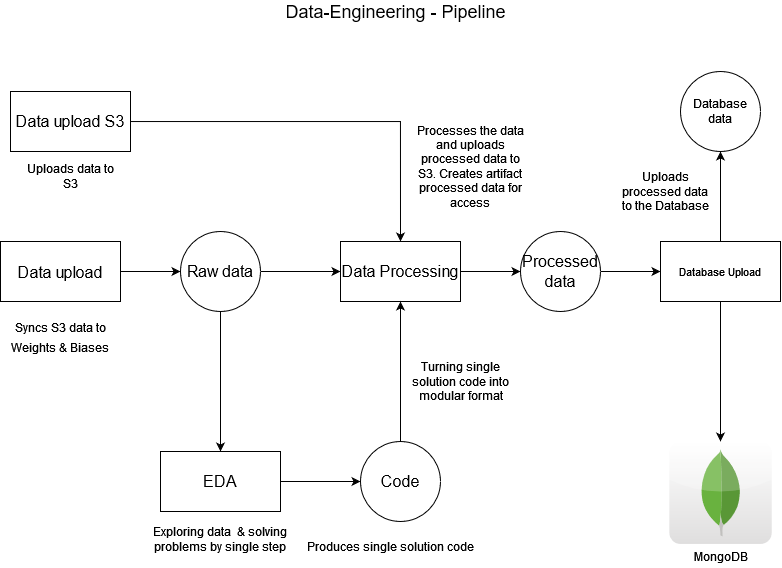

The diagram above was exported from draw.io. Its source (the exported page's mxGraphModel, read from the mxfile embedded in the PNG):
<mxGraphModel dx="903" dy="467" grid="1" gridSize="10" guides="1" tooltips="1" connect="1" arrows="1" fold="1" page="1" pageScale="1" pageWidth="827" pageHeight="1169" background="#ffffff" math="0" shadow="0">
  <root>
    <mxCell id="0" />
    <mxCell id="1" parent="0" />
    <mxCell id="E8VF6VAo8wIGdTnCT48--13" style="edgeStyle=orthogonalEdgeStyle;rounded=0;orthogonalLoop=1;jettySize=auto;html=1;fontSize=11;entryX=0.5;entryY=0;entryDx=0;entryDy=0;" edge="1" parent="1" source="E8VF6VAo8wIGdTnCT48--1" target="E8VF6VAo8wIGdTnCT48--9">
      <mxGeometry relative="1" as="geometry">
        <mxPoint x="660" y="250" as="targetPoint" />
      </mxGeometry>
    </mxCell>
    <mxCell id="E8VF6VAo8wIGdTnCT48--1" value="&lt;font style=&quot;font-size: 16px&quot;&gt;Data upload S3&lt;/font&gt;" style="rounded=0;whiteSpace=wrap;html=1;" vertex="1" parent="1">
      <mxGeometry x="40" y="160" width="120" height="60" as="geometry" />
    </mxCell>
    <mxCell id="E8VF6VAo8wIGdTnCT48--2" value="&lt;font style=&quot;font-size: 18px&quot;&gt;Data-Engineering - Pipeline&lt;/font&gt;" style="text;html=1;align=center;verticalAlign=middle;resizable=0;points=[];autosize=1;strokeColor=none;fillColor=none;" vertex="1" parent="1">
      <mxGeometry x="305" y="70" width="240" height="20" as="geometry" />
    </mxCell>
    <mxCell id="E8VF6VAo8wIGdTnCT48--7" value="" style="edgeStyle=orthogonalEdgeStyle;rounded=0;orthogonalLoop=1;jettySize=auto;html=1;fontSize=12;" edge="1" parent="1" source="E8VF6VAo8wIGdTnCT48--5" target="E8VF6VAo8wIGdTnCT48--6">
      <mxGeometry relative="1" as="geometry" />
    </mxCell>
    <mxCell id="E8VF6VAo8wIGdTnCT48--5" value="&lt;font style=&quot;font-size: 16px&quot;&gt;Data upload&lt;/font&gt;" style="rounded=0;whiteSpace=wrap;html=1;fontSize=18;" vertex="1" parent="1">
      <mxGeometry x="30" y="310" width="120" height="60" as="geometry" />
    </mxCell>
    <mxCell id="E8VF6VAo8wIGdTnCT48--10" value="" style="edgeStyle=orthogonalEdgeStyle;rounded=0;orthogonalLoop=1;jettySize=auto;html=1;fontSize=16;" edge="1" parent="1" source="E8VF6VAo8wIGdTnCT48--6" target="E8VF6VAo8wIGdTnCT48--9">
      <mxGeometry relative="1" as="geometry" />
    </mxCell>
    <mxCell id="E8VF6VAo8wIGdTnCT48--15" value="" style="edgeStyle=orthogonalEdgeStyle;rounded=0;orthogonalLoop=1;jettySize=auto;html=1;fontSize=16;" edge="1" parent="1" source="E8VF6VAo8wIGdTnCT48--6" target="E8VF6VAo8wIGdTnCT48--14">
      <mxGeometry relative="1" as="geometry" />
    </mxCell>
    <mxCell id="E8VF6VAo8wIGdTnCT48--6" value="&lt;font style=&quot;font-size: 16px&quot;&gt;Raw data&lt;/font&gt;" style="ellipse;whiteSpace=wrap;html=1;aspect=fixed;fontSize=12;" vertex="1" parent="1">
      <mxGeometry x="210" y="300" width="80" height="80" as="geometry" />
    </mxCell>
    <mxCell id="E8VF6VAo8wIGdTnCT48--8" value="Uploads data to S3" style="text;html=1;strokeColor=none;fillColor=none;align=center;verticalAlign=middle;whiteSpace=wrap;rounded=0;fontSize=12;" vertex="1" parent="1">
      <mxGeometry x="50" y="230" width="100" height="30" as="geometry" />
    </mxCell>
    <mxCell id="E8VF6VAo8wIGdTnCT48--12" value="" style="edgeStyle=orthogonalEdgeStyle;rounded=0;orthogonalLoop=1;jettySize=auto;html=1;fontSize=11;" edge="1" parent="1" source="E8VF6VAo8wIGdTnCT48--9" target="E8VF6VAo8wIGdTnCT48--11">
      <mxGeometry relative="1" as="geometry" />
    </mxCell>
    <mxCell id="E8VF6VAo8wIGdTnCT48--9" value="&lt;font style=&quot;font-size: 16px&quot;&gt;&lt;font style=&quot;font-size: 16px&quot;&gt;&lt;font style=&quot;font-size: 16px&quot;&gt;Data Processing&lt;/font&gt;&lt;br&gt;&lt;/font&gt;&lt;/font&gt;" style="whiteSpace=wrap;html=1;" vertex="1" parent="1">
      <mxGeometry x="370" y="310" width="120" height="60" as="geometry" />
    </mxCell>
    <mxCell id="E8VF6VAo8wIGdTnCT48--24" value="" style="edgeStyle=orthogonalEdgeStyle;rounded=0;orthogonalLoop=1;jettySize=auto;html=1;fontSize=12;" edge="1" parent="1" source="E8VF6VAo8wIGdTnCT48--11" target="E8VF6VAo8wIGdTnCT48--23">
      <mxGeometry relative="1" as="geometry" />
    </mxCell>
    <mxCell id="E8VF6VAo8wIGdTnCT48--11" value="&lt;font style=&quot;font-size: 16px&quot;&gt;Processed data&lt;/font&gt;" style="ellipse;whiteSpace=wrap;html=1;aspect=fixed;fontSize=11;" vertex="1" parent="1">
      <mxGeometry x="550" y="300" width="80" height="80" as="geometry" />
    </mxCell>
    <mxCell id="E8VF6VAo8wIGdTnCT48--19" value="" style="edgeStyle=orthogonalEdgeStyle;rounded=0;orthogonalLoop=1;jettySize=auto;html=1;fontSize=16;" edge="1" parent="1" source="E8VF6VAo8wIGdTnCT48--14" target="E8VF6VAo8wIGdTnCT48--18">
      <mxGeometry relative="1" as="geometry" />
    </mxCell>
    <mxCell id="E8VF6VAo8wIGdTnCT48--14" value="&lt;font style=&quot;font-size: 16px&quot;&gt;EDA&lt;/font&gt;" style="whiteSpace=wrap;html=1;" vertex="1" parent="1">
      <mxGeometry x="190" y="520" width="120" height="60" as="geometry" />
    </mxCell>
    <mxCell id="E8VF6VAo8wIGdTnCT48--20" style="edgeStyle=orthogonalEdgeStyle;rounded=0;orthogonalLoop=1;jettySize=auto;html=1;fontSize=16;" edge="1" parent="1" source="E8VF6VAo8wIGdTnCT48--18" target="E8VF6VAo8wIGdTnCT48--9">
      <mxGeometry relative="1" as="geometry" />
    </mxCell>
    <mxCell id="E8VF6VAo8wIGdTnCT48--18" value="Code" style="ellipse;whiteSpace=wrap;html=1;aspect=fixed;fontSize=16;" vertex="1" parent="1">
      <mxGeometry x="390" y="510" width="80" height="80" as="geometry" />
    </mxCell>
    <mxCell id="E8VF6VAo8wIGdTnCT48--22" value="&lt;font style=&quot;font-size: 12px&quot;&gt;Syncs S3 data to Weights &amp;amp; Biases&lt;/font&gt;" style="text;html=1;strokeColor=none;fillColor=none;align=center;verticalAlign=middle;whiteSpace=wrap;rounded=0;fontSize=16;" vertex="1" parent="1">
      <mxGeometry x="30" y="390" width="120" height="30" as="geometry" />
    </mxCell>
    <mxCell id="E8VF6VAo8wIGdTnCT48--26" value="" style="edgeStyle=orthogonalEdgeStyle;rounded=0;orthogonalLoop=1;jettySize=auto;html=1;fontSize=12;" edge="1" parent="1" source="E8VF6VAo8wIGdTnCT48--23" target="E8VF6VAo8wIGdTnCT48--25">
      <mxGeometry relative="1" as="geometry" />
    </mxCell>
    <mxCell id="E8VF6VAo8wIGdTnCT48--28" value="" style="edgeStyle=orthogonalEdgeStyle;rounded=0;orthogonalLoop=1;jettySize=auto;html=1;fontSize=12;" edge="1" parent="1" source="E8VF6VAo8wIGdTnCT48--23" target="E8VF6VAo8wIGdTnCT48--27">
      <mxGeometry relative="1" as="geometry" />
    </mxCell>
    <mxCell id="E8VF6VAo8wIGdTnCT48--23" value="Database Upload" style="whiteSpace=wrap;html=1;fontSize=11;" vertex="1" parent="1">
      <mxGeometry x="690" y="310" width="120" height="60" as="geometry" />
    </mxCell>
    <mxCell id="E8VF6VAo8wIGdTnCT48--25" value="Database data" style="ellipse;whiteSpace=wrap;html=1;aspect=fixed;fontSize=12;" vertex="1" parent="1">
      <mxGeometry x="710" y="140" width="80" height="80" as="geometry" />
    </mxCell>
    <mxCell id="E8VF6VAo8wIGdTnCT48--27" value="MongoDB" style="dashed=0;outlineConnect=0;html=1;align=center;labelPosition=center;verticalLabelPosition=bottom;verticalAlign=top;shape=mxgraph.webicons.mongodb;gradientColor=#DFDEDE;fontSize=12;" vertex="1" parent="1">
      <mxGeometry x="698.8" y="510" width="102.4" height="102.4" as="geometry" />
    </mxCell>
    <mxCell id="E8VF6VAo8wIGdTnCT48--29" value="&lt;div&gt;Exploring data&amp;nbsp; &amp;amp; solving problems by single step&lt;/div&gt;&lt;div&gt;&lt;br&gt;&lt;/div&gt;" style="text;html=1;strokeColor=none;fillColor=none;align=center;verticalAlign=middle;whiteSpace=wrap;rounded=0;fontSize=12;" vertex="1" parent="1">
      <mxGeometry x="180" y="600" width="140" height="30" as="geometry" />
    </mxCell>
    <mxCell id="E8VF6VAo8wIGdTnCT48--30" value="Produces single solution code" style="text;html=1;align=center;verticalAlign=middle;resizable=0;points=[];autosize=1;strokeColor=none;fillColor=none;fontSize=12;" vertex="1" parent="1">
      <mxGeometry x="335" y="605" width="170" height="20" as="geometry" />
    </mxCell>
    <mxCell id="E8VF6VAo8wIGdTnCT48--33" value="Processes the data and uploads processed data to S3. Creates artifact processed data for access" style="text;html=1;strokeColor=none;fillColor=none;align=center;verticalAlign=middle;whiteSpace=wrap;rounded=0;fontSize=12;" vertex="1" parent="1">
      <mxGeometry x="440" y="190" width="120" height="90" as="geometry" />
    </mxCell>
    <mxCell id="E8VF6VAo8wIGdTnCT48--34" value="Uploads processed data to the Database" style="text;html=1;strokeColor=none;fillColor=none;align=center;verticalAlign=middle;whiteSpace=wrap;rounded=0;fontSize=12;" vertex="1" parent="1">
      <mxGeometry x="650" y="220" width="90" height="80" as="geometry" />
    </mxCell>
    <mxCell id="E8VF6VAo8wIGdTnCT48--35" style="edgeStyle=orthogonalEdgeStyle;rounded=0;orthogonalLoop=1;jettySize=auto;html=1;exitX=0.5;exitY=1;exitDx=0;exitDy=0;fontSize=12;" edge="1" parent="1" source="E8VF6VAo8wIGdTnCT48--34" target="E8VF6VAo8wIGdTnCT48--34">
      <mxGeometry relative="1" as="geometry" />
    </mxCell>
    <mxCell id="E8VF6VAo8wIGdTnCT48--36" value="Turning single solution code into modular format" style="text;html=1;strokeColor=none;fillColor=none;align=center;verticalAlign=middle;whiteSpace=wrap;rounded=0;fontSize=12;" vertex="1" parent="1">
      <mxGeometry x="437.5" y="410" width="105" height="80" as="geometry" />
    </mxCell>
  </root>
</mxGraphModel>